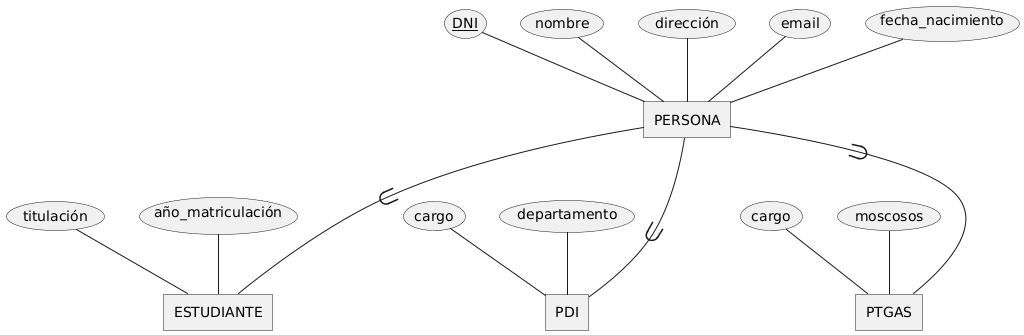

The diagram above was rendered by PlantUML. Its source (embedded in the PNG):
@startchen

entity  PERSONA {
    DNI <<key>>
    nombre
    dirección
    email
    fecha_nacimiento
}

entity ESTUDIANTE {
    titulación
    año_matriculación
}

entity PDI {
    cargo
    departamento
}

entity PTGAS {
    cargo
    moscosos
}

PERSONA ->- ESTUDIANTE
PERSONA ->- PDI
PERSONA ->- PTGAS

@endchen